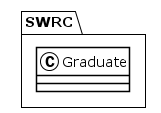

The diagram above was rendered by PlantUML. Its source (embedded in the PNG):
@startuml
!theme plain
package SWRC {
class Graduate {
}
}
@enduml